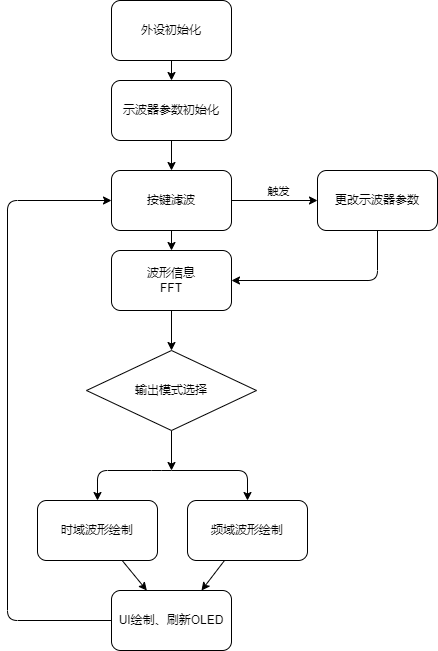

The diagram above was exported from draw.io. Its source (the exported page's mxGraphModel, read from the mxfile embedded in the PNG):
<mxGraphModel dx="1002" dy="571" grid="1" gridSize="10" guides="1" tooltips="1" connect="1" arrows="1" fold="1" page="1" pageScale="1" pageWidth="827" pageHeight="1169" math="0" shadow="0">
  <root>
    <mxCell id="0" />
    <mxCell id="1" parent="0" />
    <mxCell id="5" style="edgeStyle=none;html=1;exitX=0.5;exitY=1;exitDx=0;exitDy=0;entryX=0.5;entryY=0;entryDx=0;entryDy=0;" edge="1" parent="1" source="2" target="3">
      <mxGeometry relative="1" as="geometry" />
    </mxCell>
    <mxCell id="2" value="外设初始化" style="rounded=1;whiteSpace=wrap;html=1;" vertex="1" parent="1">
      <mxGeometry x="354" y="60" width="120" height="60" as="geometry" />
    </mxCell>
    <mxCell id="6" style="edgeStyle=none;html=1;exitX=0.5;exitY=1;exitDx=0;exitDy=0;entryX=0.5;entryY=0;entryDx=0;entryDy=0;" edge="1" parent="1" source="3" target="4">
      <mxGeometry relative="1" as="geometry" />
    </mxCell>
    <mxCell id="3" value="示波器参数初始化" style="rounded=1;whiteSpace=wrap;html=1;" vertex="1" parent="1">
      <mxGeometry x="354" y="140" width="120" height="60" as="geometry" />
    </mxCell>
    <mxCell id="10" style="edgeStyle=none;html=1;" edge="1" parent="1" source="4" target="8">
      <mxGeometry relative="1" as="geometry" />
    </mxCell>
    <mxCell id="23" style="edgeStyle=none;html=1;" edge="1" parent="1" source="4">
      <mxGeometry relative="1" as="geometry">
        <mxPoint x="560" y="260" as="targetPoint" />
      </mxGeometry>
    </mxCell>
    <mxCell id="24" value="触发" style="edgeLabel;html=1;align=center;verticalAlign=middle;resizable=0;points=[];" vertex="1" connectable="0" parent="23">
      <mxGeometry x="0.2279" y="-2" relative="1" as="geometry">
        <mxPoint x="-7" y="-12" as="offset" />
      </mxGeometry>
    </mxCell>
    <mxCell id="4" value="按键滤波" style="rounded=1;whiteSpace=wrap;html=1;" vertex="1" parent="1">
      <mxGeometry x="354" y="230" width="120" height="60" as="geometry" />
    </mxCell>
    <mxCell id="11" style="edgeStyle=none;html=1;entryX=0.5;entryY=0;entryDx=0;entryDy=0;" edge="1" parent="1" source="8" target="9">
      <mxGeometry relative="1" as="geometry" />
    </mxCell>
    <mxCell id="8" value="波形信息&lt;br&gt;FFT" style="rounded=1;whiteSpace=wrap;html=1;" vertex="1" parent="1">
      <mxGeometry x="354" y="310" width="120" height="60" as="geometry" />
    </mxCell>
    <mxCell id="12" style="edgeStyle=none;html=1;exitX=0.5;exitY=1;exitDx=0;exitDy=0;" edge="1" parent="1" source="9">
      <mxGeometry relative="1" as="geometry">
        <mxPoint x="414" y="530" as="targetPoint" />
      </mxGeometry>
    </mxCell>
    <mxCell id="9" value="输出模式选择" style="rhombus;whiteSpace=wrap;html=1;" vertex="1" parent="1">
      <mxGeometry x="329" y="410" width="170" height="80" as="geometry" />
    </mxCell>
    <mxCell id="13" value="" style="endArrow=classic;startArrow=classic;html=1;" edge="1" parent="1">
      <mxGeometry width="50" height="50" relative="1" as="geometry">
        <mxPoint x="340" y="560" as="sourcePoint" />
        <mxPoint x="490" y="560" as="targetPoint" />
        <Array as="points">
          <mxPoint x="340" y="530" />
          <mxPoint x="404" y="530" />
          <mxPoint x="490" y="530" />
        </Array>
      </mxGeometry>
    </mxCell>
    <mxCell id="20" style="edgeStyle=none;html=1;" edge="1" parent="1" source="17" target="19">
      <mxGeometry relative="1" as="geometry" />
    </mxCell>
    <mxCell id="17" value="时域波形绘制" style="rounded=1;whiteSpace=wrap;html=1;" vertex="1" parent="1">
      <mxGeometry x="280" y="560" width="120" height="60" as="geometry" />
    </mxCell>
    <mxCell id="21" style="edgeStyle=none;html=1;entryX=0.75;entryY=0;entryDx=0;entryDy=0;" edge="1" parent="1" source="18" target="19">
      <mxGeometry relative="1" as="geometry" />
    </mxCell>
    <mxCell id="18" value="频域波形绘制" style="rounded=1;whiteSpace=wrap;html=1;" vertex="1" parent="1">
      <mxGeometry x="430" y="560" width="120" height="60" as="geometry" />
    </mxCell>
    <mxCell id="22" style="edgeStyle=none;html=1;entryX=0;entryY=0.5;entryDx=0;entryDy=0;" edge="1" parent="1" source="19" target="4">
      <mxGeometry relative="1" as="geometry">
        <mxPoint x="250" y="220" as="targetPoint" />
        <Array as="points">
          <mxPoint x="250" y="680" />
          <mxPoint x="250" y="260" />
        </Array>
      </mxGeometry>
    </mxCell>
    <mxCell id="19" value="UI绘制、刷新OLED" style="rounded=1;whiteSpace=wrap;html=1;" vertex="1" parent="1">
      <mxGeometry x="354" y="650" width="120" height="60" as="geometry" />
    </mxCell>
    <mxCell id="26" style="edgeStyle=none;html=1;entryX=1;entryY=0.5;entryDx=0;entryDy=0;" edge="1" parent="1" source="25" target="8">
      <mxGeometry relative="1" as="geometry">
        <mxPoint x="620" y="400" as="targetPoint" />
        <Array as="points">
          <mxPoint x="620" y="340" />
        </Array>
      </mxGeometry>
    </mxCell>
    <mxCell id="25" value="更改示波器参数" style="rounded=1;whiteSpace=wrap;html=1;" vertex="1" parent="1">
      <mxGeometry x="560" y="230" width="120" height="60" as="geometry" />
    </mxCell>
  </root>
</mxGraphModel>